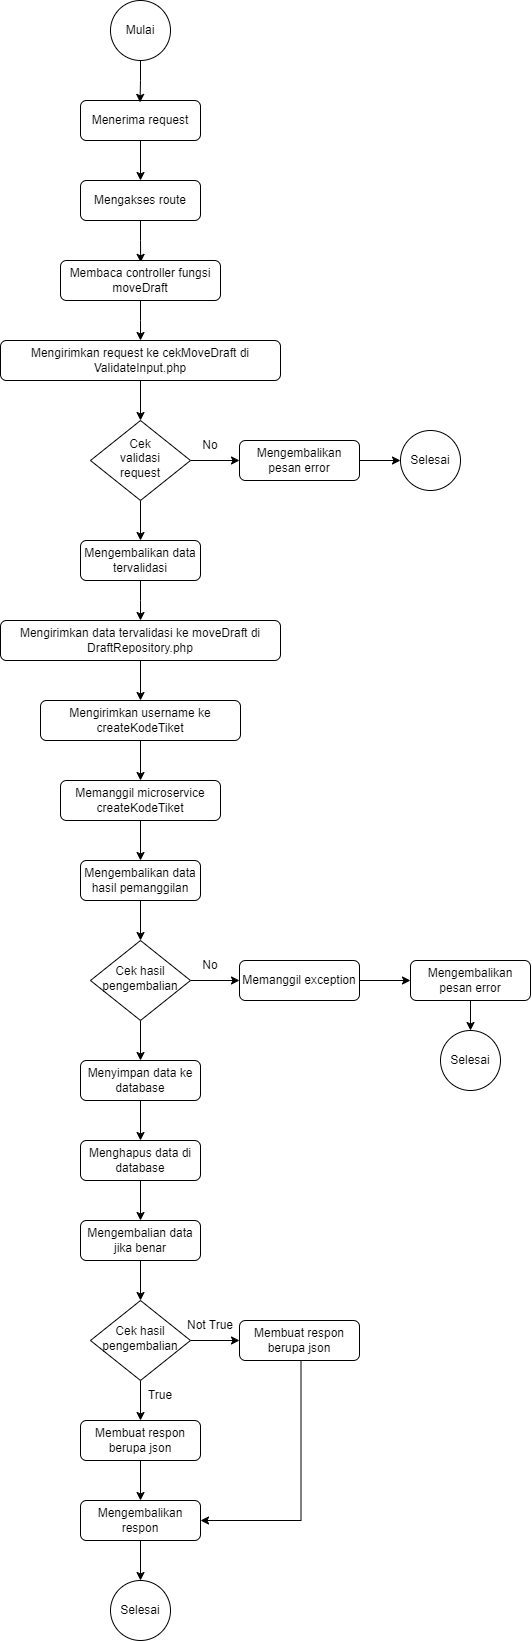

The diagram above was exported from draw.io. Its source (the exported page's mxGraphModel, read from the mxfile embedded in the PNG):
<mxGraphModel dx="669" dy="365" grid="1" gridSize="10" guides="1" tooltips="1" connect="1" arrows="1" fold="1" page="1" pageScale="1" pageWidth="850" pageHeight="1400" math="0" shadow="0">
  <root>
    <mxCell id="0" />
    <mxCell id="1" parent="0" />
    <mxCell id="Nu-N_FXa67LJSed6cyYe-1" style="edgeStyle=orthogonalEdgeStyle;rounded=0;orthogonalLoop=1;jettySize=auto;html=1;" edge="1" parent="1" source="Nu-N_FXa67LJSed6cyYe-2" target="Nu-N_FXa67LJSed6cyYe-6">
      <mxGeometry relative="1" as="geometry" />
    </mxCell>
    <mxCell id="Nu-N_FXa67LJSed6cyYe-2" value="Menerima request" style="rounded=1;whiteSpace=wrap;html=1;fontSize=12;glass=0;strokeWidth=1;shadow=0;" vertex="1" parent="1">
      <mxGeometry x="120" y="120" width="120" height="40" as="geometry" />
    </mxCell>
    <mxCell id="Nu-N_FXa67LJSed6cyYe-3" style="edgeStyle=orthogonalEdgeStyle;rounded=0;orthogonalLoop=1;jettySize=auto;html=1;entryX=0.496;entryY=0.047;entryDx=0;entryDy=0;entryPerimeter=0;" edge="1" parent="1" source="Nu-N_FXa67LJSed6cyYe-4" target="Nu-N_FXa67LJSed6cyYe-2">
      <mxGeometry relative="1" as="geometry" />
    </mxCell>
    <mxCell id="Nu-N_FXa67LJSed6cyYe-4" value="Mulai" style="ellipse;whiteSpace=wrap;html=1;aspect=fixed;" vertex="1" parent="1">
      <mxGeometry x="150" y="20" width="60" height="60" as="geometry" />
    </mxCell>
    <mxCell id="Nu-N_FXa67LJSed6cyYe-5" style="edgeStyle=orthogonalEdgeStyle;rounded=0;orthogonalLoop=1;jettySize=auto;html=1;entryX=0.501;entryY=0.047;entryDx=0;entryDy=0;entryPerimeter=0;" edge="1" parent="1" source="Nu-N_FXa67LJSed6cyYe-6" target="Nu-N_FXa67LJSed6cyYe-8">
      <mxGeometry relative="1" as="geometry" />
    </mxCell>
    <mxCell id="Nu-N_FXa67LJSed6cyYe-6" value="Mengakses route" style="rounded=1;whiteSpace=wrap;html=1;fontSize=12;glass=0;strokeWidth=1;shadow=0;" vertex="1" parent="1">
      <mxGeometry x="120" y="200" width="120" height="40" as="geometry" />
    </mxCell>
    <mxCell id="Nu-N_FXa67LJSed6cyYe-7" style="edgeStyle=orthogonalEdgeStyle;rounded=0;orthogonalLoop=1;jettySize=auto;html=1;entryX=0.5;entryY=0;entryDx=0;entryDy=0;" edge="1" parent="1" source="Nu-N_FXa67LJSed6cyYe-8">
      <mxGeometry relative="1" as="geometry">
        <mxPoint x="180" y="360" as="targetPoint" />
      </mxGeometry>
    </mxCell>
    <mxCell id="Nu-N_FXa67LJSed6cyYe-8" value="Membaca controller fungsi moveDraft" style="rounded=1;whiteSpace=wrap;html=1;fontSize=12;glass=0;strokeWidth=1;shadow=0;" vertex="1" parent="1">
      <mxGeometry x="100" y="280" width="160" height="40" as="geometry" />
    </mxCell>
    <mxCell id="Nu-N_FXa67LJSed6cyYe-9" style="edgeStyle=orthogonalEdgeStyle;rounded=0;orthogonalLoop=1;jettySize=auto;html=1;entryX=0.5;entryY=0;entryDx=0;entryDy=0;" edge="1" parent="1" source="Nu-N_FXa67LJSed6cyYe-10" target="Nu-N_FXa67LJSed6cyYe-13">
      <mxGeometry relative="1" as="geometry" />
    </mxCell>
    <mxCell id="Nu-N_FXa67LJSed6cyYe-10" value="Mengirimkan request ke cekMoveDraft di ValidateInput.php" style="rounded=1;whiteSpace=wrap;html=1;fontSize=12;glass=0;strokeWidth=1;shadow=0;" vertex="1" parent="1">
      <mxGeometry x="40" y="360" width="280" height="40" as="geometry" />
    </mxCell>
    <mxCell id="Nu-N_FXa67LJSed6cyYe-11" style="edgeStyle=orthogonalEdgeStyle;rounded=0;orthogonalLoop=1;jettySize=auto;html=1;entryX=0.5;entryY=0;entryDx=0;entryDy=0;" edge="1" parent="1" source="Nu-N_FXa67LJSed6cyYe-13" target="Nu-N_FXa67LJSed6cyYe-18">
      <mxGeometry relative="1" as="geometry" />
    </mxCell>
    <mxCell id="Nu-N_FXa67LJSed6cyYe-12" style="edgeStyle=orthogonalEdgeStyle;rounded=0;orthogonalLoop=1;jettySize=auto;html=1;entryX=0;entryY=0.5;entryDx=0;entryDy=0;" edge="1" parent="1" source="Nu-N_FXa67LJSed6cyYe-13" target="Nu-N_FXa67LJSed6cyYe-15">
      <mxGeometry relative="1" as="geometry" />
    </mxCell>
    <mxCell id="Nu-N_FXa67LJSed6cyYe-13" value="Cek&lt;br&gt;validasi&lt;br&gt;request" style="rhombus;whiteSpace=wrap;html=1;shadow=0;fontFamily=Helvetica;fontSize=12;align=center;strokeWidth=1;spacing=6;spacingTop=-4;" vertex="1" parent="1">
      <mxGeometry x="130" y="440" width="100" height="80" as="geometry" />
    </mxCell>
    <mxCell id="Nu-N_FXa67LJSed6cyYe-14" style="edgeStyle=orthogonalEdgeStyle;rounded=0;orthogonalLoop=1;jettySize=auto;html=1;" edge="1" parent="1" source="Nu-N_FXa67LJSed6cyYe-15" target="Nu-N_FXa67LJSed6cyYe-16">
      <mxGeometry relative="1" as="geometry" />
    </mxCell>
    <mxCell id="Nu-N_FXa67LJSed6cyYe-15" value="Mengembalikan pesan error" style="rounded=1;whiteSpace=wrap;html=1;fontSize=12;glass=0;strokeWidth=1;shadow=0;" vertex="1" parent="1">
      <mxGeometry x="279" y="460" width="120" height="40" as="geometry" />
    </mxCell>
    <mxCell id="Nu-N_FXa67LJSed6cyYe-16" value="Selesai" style="ellipse;whiteSpace=wrap;html=1;aspect=fixed;" vertex="1" parent="1">
      <mxGeometry x="440" y="450" width="60" height="60" as="geometry" />
    </mxCell>
    <mxCell id="Nu-N_FXa67LJSed6cyYe-17" style="edgeStyle=orthogonalEdgeStyle;rounded=0;orthogonalLoop=1;jettySize=auto;html=1;entryX=0.5;entryY=0;entryDx=0;entryDy=0;" edge="1" parent="1" source="Nu-N_FXa67LJSed6cyYe-18">
      <mxGeometry relative="1" as="geometry">
        <mxPoint x="180" y="640" as="targetPoint" />
      </mxGeometry>
    </mxCell>
    <mxCell id="Nu-N_FXa67LJSed6cyYe-18" value="Mengembalikan data tervalidasi" style="rounded=1;whiteSpace=wrap;html=1;fontSize=12;glass=0;strokeWidth=1;shadow=0;" vertex="1" parent="1">
      <mxGeometry x="120" y="560" width="120" height="40" as="geometry" />
    </mxCell>
    <mxCell id="Nu-N_FXa67LJSed6cyYe-19" value="No" style="text;html=1;strokeColor=none;fillColor=none;align=center;verticalAlign=middle;whiteSpace=wrap;rounded=0;" vertex="1" parent="1">
      <mxGeometry x="220" y="450" width="60" height="30" as="geometry" />
    </mxCell>
    <mxCell id="Nu-N_FXa67LJSed6cyYe-20" style="edgeStyle=orthogonalEdgeStyle;rounded=0;orthogonalLoop=1;jettySize=auto;html=1;entryX=0.5;entryY=0;entryDx=0;entryDy=0;" edge="1" parent="1" source="Nu-N_FXa67LJSed6cyYe-21" target="Nu-N_FXa67LJSed6cyYe-23">
      <mxGeometry relative="1" as="geometry" />
    </mxCell>
    <mxCell id="Nu-N_FXa67LJSed6cyYe-21" value="Membuat respon berupa json" style="rounded=1;whiteSpace=wrap;html=1;fontSize=12;glass=0;strokeWidth=1;shadow=0;" vertex="1" parent="1">
      <mxGeometry x="120" y="1440" width="120" height="40" as="geometry" />
    </mxCell>
    <mxCell id="Nu-N_FXa67LJSed6cyYe-22" style="edgeStyle=orthogonalEdgeStyle;rounded=0;orthogonalLoop=1;jettySize=auto;html=1;" edge="1" parent="1" source="Nu-N_FXa67LJSed6cyYe-23" target="Nu-N_FXa67LJSed6cyYe-24">
      <mxGeometry relative="1" as="geometry" />
    </mxCell>
    <mxCell id="Nu-N_FXa67LJSed6cyYe-23" value="Mengembalikan respon" style="rounded=1;whiteSpace=wrap;html=1;fontSize=12;glass=0;strokeWidth=1;shadow=0;" vertex="1" parent="1">
      <mxGeometry x="120" y="1520" width="120" height="40" as="geometry" />
    </mxCell>
    <mxCell id="Nu-N_FXa67LJSed6cyYe-24" value="Selesai" style="ellipse;whiteSpace=wrap;html=1;aspect=fixed;" vertex="1" parent="1">
      <mxGeometry x="150" y="1600" width="60" height="60" as="geometry" />
    </mxCell>
    <mxCell id="Nu-N_FXa67LJSed6cyYe-25" value="True" style="text;html=1;strokeColor=none;fillColor=none;align=center;verticalAlign=middle;whiteSpace=wrap;rounded=0;" vertex="1" parent="1">
      <mxGeometry x="170" y="1400" width="60" height="30" as="geometry" />
    </mxCell>
    <mxCell id="Nu-N_FXa67LJSed6cyYe-26" style="edgeStyle=orthogonalEdgeStyle;rounded=0;orthogonalLoop=1;jettySize=auto;html=1;entryX=0.5;entryY=0;entryDx=0;entryDy=0;" edge="1" parent="1" source="Nu-N_FXa67LJSed6cyYe-28" target="Nu-N_FXa67LJSed6cyYe-21">
      <mxGeometry relative="1" as="geometry" />
    </mxCell>
    <mxCell id="Nu-N_FXa67LJSed6cyYe-27" style="edgeStyle=orthogonalEdgeStyle;rounded=0;orthogonalLoop=1;jettySize=auto;html=1;entryX=0;entryY=0.5;entryDx=0;entryDy=0;" edge="1" parent="1" source="Nu-N_FXa67LJSed6cyYe-28" target="Nu-N_FXa67LJSed6cyYe-30">
      <mxGeometry relative="1" as="geometry" />
    </mxCell>
    <mxCell id="Nu-N_FXa67LJSed6cyYe-28" value="Cek hasil pengembalian" style="rhombus;whiteSpace=wrap;html=1;shadow=0;fontFamily=Helvetica;fontSize=12;align=center;strokeWidth=1;spacing=6;spacingTop=-4;" vertex="1" parent="1">
      <mxGeometry x="130" y="1320" width="100" height="80" as="geometry" />
    </mxCell>
    <mxCell id="Nu-N_FXa67LJSed6cyYe-29" style="edgeStyle=orthogonalEdgeStyle;rounded=0;orthogonalLoop=1;jettySize=auto;html=1;entryX=1;entryY=0.5;entryDx=0;entryDy=0;" edge="1" parent="1" source="Nu-N_FXa67LJSed6cyYe-30" target="Nu-N_FXa67LJSed6cyYe-23">
      <mxGeometry relative="1" as="geometry">
        <mxPoint x="339" y="1540" as="targetPoint" />
        <Array as="points">
          <mxPoint x="340.5" y="1540" />
        </Array>
      </mxGeometry>
    </mxCell>
    <mxCell id="Nu-N_FXa67LJSed6cyYe-30" value="Membuat respon berupa json" style="rounded=1;whiteSpace=wrap;html=1;fontSize=12;glass=0;strokeWidth=1;shadow=0;" vertex="1" parent="1">
      <mxGeometry x="279" y="1340" width="120" height="40" as="geometry" />
    </mxCell>
    <mxCell id="Nu-N_FXa67LJSed6cyYe-31" value="Not True" style="text;html=1;strokeColor=none;fillColor=none;align=center;verticalAlign=middle;whiteSpace=wrap;rounded=0;" vertex="1" parent="1">
      <mxGeometry x="220" y="1330" width="60" height="30" as="geometry" />
    </mxCell>
    <mxCell id="Bu7bCUhz-hhI-SOXIG2x-7" style="edgeStyle=orthogonalEdgeStyle;rounded=0;orthogonalLoop=1;jettySize=auto;html=1;entryX=0.5;entryY=0;entryDx=0;entryDy=0;" edge="1" parent="1" source="Nu-N_FXa67LJSed6cyYe-33" target="jKZ2yGliC3p2FIpZ9SRj-1">
      <mxGeometry relative="1" as="geometry" />
    </mxCell>
    <mxCell id="Nu-N_FXa67LJSed6cyYe-33" value="Mengirimkan data tervalidasi ke moveDraft di DraftRepository.php" style="rounded=1;whiteSpace=wrap;html=1;fontSize=12;glass=0;strokeWidth=1;shadow=0;" vertex="1" parent="1">
      <mxGeometry x="40" y="640" width="280" height="40" as="geometry" />
    </mxCell>
    <mxCell id="Bu7bCUhz-hhI-SOXIG2x-17" style="edgeStyle=orthogonalEdgeStyle;rounded=0;orthogonalLoop=1;jettySize=auto;html=1;entryX=0.5;entryY=0;entryDx=0;entryDy=0;" edge="1" parent="1" source="Nu-N_FXa67LJSed6cyYe-35" target="jKZ2yGliC3p2FIpZ9SRj-2">
      <mxGeometry relative="1" as="geometry" />
    </mxCell>
    <mxCell id="Nu-N_FXa67LJSed6cyYe-35" value="Memanggil microservice createKodeTiket" style="rounded=1;whiteSpace=wrap;html=1;fontSize=12;glass=0;strokeWidth=1;shadow=0;" vertex="1" parent="1">
      <mxGeometry x="100" y="800" width="160" height="40" as="geometry" />
    </mxCell>
    <mxCell id="Nu-N_FXa67LJSed6cyYe-36" style="edgeStyle=orthogonalEdgeStyle;rounded=0;orthogonalLoop=1;jettySize=auto;html=1;" edge="1" parent="1" source="Nu-N_FXa67LJSed6cyYe-37" target="Nu-N_FXa67LJSed6cyYe-39">
      <mxGeometry relative="1" as="geometry" />
    </mxCell>
    <mxCell id="Nu-N_FXa67LJSed6cyYe-37" value="Menghapus data di database" style="rounded=1;whiteSpace=wrap;html=1;fontSize=12;glass=0;strokeWidth=1;shadow=0;" vertex="1" parent="1">
      <mxGeometry x="120" y="1160" width="120" height="40" as="geometry" />
    </mxCell>
    <mxCell id="Nu-N_FXa67LJSed6cyYe-38" style="edgeStyle=orthogonalEdgeStyle;rounded=0;orthogonalLoop=1;jettySize=auto;html=1;entryX=0.5;entryY=0;entryDx=0;entryDy=0;" edge="1" parent="1" source="Nu-N_FXa67LJSed6cyYe-39" target="Nu-N_FXa67LJSed6cyYe-28">
      <mxGeometry relative="1" as="geometry" />
    </mxCell>
    <mxCell id="Nu-N_FXa67LJSed6cyYe-39" value="Mengembalian data jika benar" style="rounded=1;whiteSpace=wrap;html=1;fontSize=12;glass=0;strokeWidth=1;shadow=0;" vertex="1" parent="1">
      <mxGeometry x="120" y="1240" width="120" height="40" as="geometry" />
    </mxCell>
    <mxCell id="Bu7bCUhz-hhI-SOXIG2x-11" style="edgeStyle=orthogonalEdgeStyle;rounded=0;orthogonalLoop=1;jettySize=auto;html=1;entryX=0.5;entryY=0;entryDx=0;entryDy=0;" edge="1" parent="1" source="jKZ2yGliC3p2FIpZ9SRj-1" target="Nu-N_FXa67LJSed6cyYe-35">
      <mxGeometry relative="1" as="geometry" />
    </mxCell>
    <mxCell id="jKZ2yGliC3p2FIpZ9SRj-1" value="Mengirimkan username ke createKodeTiket" style="rounded=1;whiteSpace=wrap;html=1;fontSize=12;glass=0;strokeWidth=1;shadow=0;" vertex="1" parent="1">
      <mxGeometry x="80" y="720" width="200" height="40" as="geometry" />
    </mxCell>
    <mxCell id="Bu7bCUhz-hhI-SOXIG2x-18" style="edgeStyle=orthogonalEdgeStyle;rounded=0;orthogonalLoop=1;jettySize=auto;html=1;entryX=0.5;entryY=0;entryDx=0;entryDy=0;" edge="1" parent="1" source="jKZ2yGliC3p2FIpZ9SRj-2" target="jKZ2yGliC3p2FIpZ9SRj-4">
      <mxGeometry relative="1" as="geometry" />
    </mxCell>
    <mxCell id="jKZ2yGliC3p2FIpZ9SRj-2" value="Mengembalikan data hasil pemanggilan" style="rounded=1;whiteSpace=wrap;html=1;fontSize=12;glass=0;strokeWidth=1;shadow=0;" vertex="1" parent="1">
      <mxGeometry x="120" y="880" width="120" height="40" as="geometry" />
    </mxCell>
    <mxCell id="jKZ2yGliC3p2FIpZ9SRj-3" style="edgeStyle=orthogonalEdgeStyle;rounded=0;orthogonalLoop=1;jettySize=auto;html=1;entryX=0;entryY=0.5;entryDx=0;entryDy=0;" edge="1" parent="1" source="jKZ2yGliC3p2FIpZ9SRj-4">
      <mxGeometry relative="1" as="geometry">
        <mxPoint x="279" y="1000" as="targetPoint" />
      </mxGeometry>
    </mxCell>
    <mxCell id="Bu7bCUhz-hhI-SOXIG2x-14" style="edgeStyle=orthogonalEdgeStyle;rounded=0;orthogonalLoop=1;jettySize=auto;html=1;entryX=0.5;entryY=0;entryDx=0;entryDy=0;" edge="1" parent="1" source="jKZ2yGliC3p2FIpZ9SRj-4" target="Bu7bCUhz-hhI-SOXIG2x-6">
      <mxGeometry relative="1" as="geometry" />
    </mxCell>
    <mxCell id="jKZ2yGliC3p2FIpZ9SRj-4" value="Cek hasil pengembalian" style="rhombus;whiteSpace=wrap;html=1;shadow=0;fontFamily=Helvetica;fontSize=12;align=center;strokeWidth=1;spacing=6;spacingTop=-4;" vertex="1" parent="1">
      <mxGeometry x="130" y="960" width="100" height="80" as="geometry" />
    </mxCell>
    <mxCell id="jKZ2yGliC3p2FIpZ9SRj-8" value="No" style="text;html=1;strokeColor=none;fillColor=none;align=center;verticalAlign=middle;whiteSpace=wrap;rounded=0;" vertex="1" parent="1">
      <mxGeometry x="220" y="970" width="60" height="30" as="geometry" />
    </mxCell>
    <mxCell id="Bu7bCUhz-hhI-SOXIG2x-1" style="edgeStyle=orthogonalEdgeStyle;rounded=0;orthogonalLoop=1;jettySize=auto;html=1;entryX=0;entryY=0.5;entryDx=0;entryDy=0;" edge="1" parent="1" source="Bu7bCUhz-hhI-SOXIG2x-2" target="Bu7bCUhz-hhI-SOXIG2x-5">
      <mxGeometry relative="1" as="geometry" />
    </mxCell>
    <mxCell id="Bu7bCUhz-hhI-SOXIG2x-2" value="Memanggil exception" style="rounded=1;whiteSpace=wrap;html=1;fontSize=12;glass=0;strokeWidth=1;shadow=0;" vertex="1" parent="1">
      <mxGeometry x="279" y="980" width="120" height="40" as="geometry" />
    </mxCell>
    <mxCell id="Bu7bCUhz-hhI-SOXIG2x-3" value="Selesai" style="ellipse;whiteSpace=wrap;html=1;aspect=fixed;" vertex="1" parent="1">
      <mxGeometry x="480" y="1050" width="60" height="60" as="geometry" />
    </mxCell>
    <mxCell id="Bu7bCUhz-hhI-SOXIG2x-4" style="edgeStyle=orthogonalEdgeStyle;rounded=0;orthogonalLoop=1;jettySize=auto;html=1;" edge="1" parent="1" source="Bu7bCUhz-hhI-SOXIG2x-5" target="Bu7bCUhz-hhI-SOXIG2x-3">
      <mxGeometry relative="1" as="geometry" />
    </mxCell>
    <mxCell id="Bu7bCUhz-hhI-SOXIG2x-5" value="Mengembalikan pesan error" style="rounded=1;whiteSpace=wrap;html=1;fontSize=12;glass=0;strokeWidth=1;shadow=0;" vertex="1" parent="1">
      <mxGeometry x="450" y="980" width="120" height="40" as="geometry" />
    </mxCell>
    <mxCell id="Bu7bCUhz-hhI-SOXIG2x-15" style="edgeStyle=orthogonalEdgeStyle;rounded=0;orthogonalLoop=1;jettySize=auto;html=1;entryX=0.5;entryY=0;entryDx=0;entryDy=0;" edge="1" parent="1" source="Bu7bCUhz-hhI-SOXIG2x-6" target="Nu-N_FXa67LJSed6cyYe-37">
      <mxGeometry relative="1" as="geometry" />
    </mxCell>
    <mxCell id="Bu7bCUhz-hhI-SOXIG2x-6" value="Menyimpan data ke database" style="rounded=1;whiteSpace=wrap;html=1;fontSize=12;glass=0;strokeWidth=1;shadow=0;" vertex="1" parent="1">
      <mxGeometry x="120" y="1080" width="120" height="40" as="geometry" />
    </mxCell>
  </root>
</mxGraphModel>